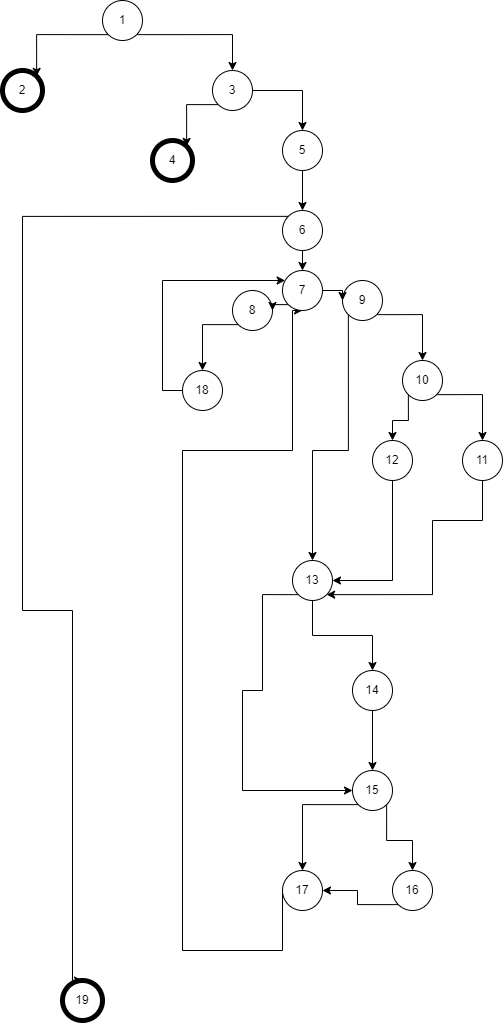

The diagram above was exported from draw.io. Its source (the exported page's mxGraphModel, read from the mxfile embedded in the PNG):
<mxGraphModel dx="730" dy="391" grid="1" gridSize="10" guides="1" tooltips="1" connect="1" arrows="1" fold="1" page="1" pageScale="1" pageWidth="850" pageHeight="1100" math="0" shadow="0">
  <root>
    <mxCell id="0" />
    <mxCell id="1" parent="0" />
    <mxCell id="HolU6FArJafv8f0Kixu_-7" style="edgeStyle=orthogonalEdgeStyle;rounded=0;orthogonalLoop=1;jettySize=auto;html=1;exitX=0;exitY=1;exitDx=0;exitDy=0;entryX=1;entryY=0;entryDx=0;entryDy=0;" edge="1" parent="1" source="HolU6FArJafv8f0Kixu_-1" target="HolU6FArJafv8f0Kixu_-5">
      <mxGeometry relative="1" as="geometry" />
    </mxCell>
    <mxCell id="HolU6FArJafv8f0Kixu_-8" style="edgeStyle=orthogonalEdgeStyle;rounded=0;orthogonalLoop=1;jettySize=auto;html=1;exitX=1;exitY=1;exitDx=0;exitDy=0;entryX=0.5;entryY=0;entryDx=0;entryDy=0;" edge="1" parent="1" source="HolU6FArJafv8f0Kixu_-1" target="HolU6FArJafv8f0Kixu_-6">
      <mxGeometry relative="1" as="geometry" />
    </mxCell>
    <mxCell id="HolU6FArJafv8f0Kixu_-1" value="1" style="ellipse;whiteSpace=wrap;html=1;aspect=fixed;" vertex="1" parent="1">
      <mxGeometry x="360" y="40" width="40" height="40" as="geometry" />
    </mxCell>
    <mxCell id="HolU6FArJafv8f0Kixu_-5" value="2" style="ellipse;whiteSpace=wrap;html=1;aspect=fixed;strokeColor=default;strokeWidth=5;" vertex="1" parent="1">
      <mxGeometry x="260" y="110" width="40" height="40" as="geometry" />
    </mxCell>
    <mxCell id="HolU6FArJafv8f0Kixu_-10" style="edgeStyle=orthogonalEdgeStyle;rounded=0;orthogonalLoop=1;jettySize=auto;html=1;exitX=0;exitY=1;exitDx=0;exitDy=0;entryX=1;entryY=0;entryDx=0;entryDy=0;" edge="1" parent="1" source="HolU6FArJafv8f0Kixu_-6" target="HolU6FArJafv8f0Kixu_-9">
      <mxGeometry relative="1" as="geometry" />
    </mxCell>
    <mxCell id="HolU6FArJafv8f0Kixu_-12" style="edgeStyle=orthogonalEdgeStyle;rounded=0;orthogonalLoop=1;jettySize=auto;html=1;exitX=1;exitY=0.5;exitDx=0;exitDy=0;entryX=0.5;entryY=0;entryDx=0;entryDy=0;" edge="1" parent="1" source="HolU6FArJafv8f0Kixu_-6" target="HolU6FArJafv8f0Kixu_-11">
      <mxGeometry relative="1" as="geometry" />
    </mxCell>
    <mxCell id="HolU6FArJafv8f0Kixu_-6" value="3" style="ellipse;whiteSpace=wrap;html=1;aspect=fixed;" vertex="1" parent="1">
      <mxGeometry x="470" y="110" width="40" height="40" as="geometry" />
    </mxCell>
    <mxCell id="HolU6FArJafv8f0Kixu_-9" value="4" style="ellipse;whiteSpace=wrap;html=1;aspect=fixed;strokeWidth=5;" vertex="1" parent="1">
      <mxGeometry x="410" y="180" width="40" height="40" as="geometry" />
    </mxCell>
    <mxCell id="HolU6FArJafv8f0Kixu_-14" style="edgeStyle=orthogonalEdgeStyle;rounded=0;orthogonalLoop=1;jettySize=auto;html=1;" edge="1" parent="1" source="HolU6FArJafv8f0Kixu_-11" target="HolU6FArJafv8f0Kixu_-13">
      <mxGeometry relative="1" as="geometry" />
    </mxCell>
    <mxCell id="HolU6FArJafv8f0Kixu_-11" value="5" style="ellipse;whiteSpace=wrap;html=1;aspect=fixed;" vertex="1" parent="1">
      <mxGeometry x="540" y="170" width="40" height="40" as="geometry" />
    </mxCell>
    <mxCell id="HolU6FArJafv8f0Kixu_-48" style="edgeStyle=orthogonalEdgeStyle;rounded=0;orthogonalLoop=1;jettySize=auto;html=1;exitX=0.5;exitY=1;exitDx=0;exitDy=0;entryX=0.5;entryY=0;entryDx=0;entryDy=0;" edge="1" parent="1" source="HolU6FArJafv8f0Kixu_-13" target="HolU6FArJafv8f0Kixu_-47">
      <mxGeometry relative="1" as="geometry" />
    </mxCell>
    <mxCell id="HolU6FArJafv8f0Kixu_-51" style="edgeStyle=orthogonalEdgeStyle;rounded=0;orthogonalLoop=1;jettySize=auto;html=1;exitX=0;exitY=0;exitDx=0;exitDy=0;entryX=0.5;entryY=0;entryDx=0;entryDy=0;" edge="1" parent="1" source="HolU6FArJafv8f0Kixu_-13" target="HolU6FArJafv8f0Kixu_-42">
      <mxGeometry relative="1" as="geometry">
        <Array as="points">
          <mxPoint x="280" y="256" />
          <mxPoint x="280" y="650" />
          <mxPoint x="330" y="650" />
        </Array>
      </mxGeometry>
    </mxCell>
    <mxCell id="HolU6FArJafv8f0Kixu_-13" value="6" style="ellipse;whiteSpace=wrap;html=1;aspect=fixed;" vertex="1" parent="1">
      <mxGeometry x="540" y="250" width="40" height="40" as="geometry" />
    </mxCell>
    <mxCell id="HolU6FArJafv8f0Kixu_-45" style="edgeStyle=orthogonalEdgeStyle;rounded=0;orthogonalLoop=1;jettySize=auto;html=1;exitX=0;exitY=1;exitDx=0;exitDy=0;" edge="1" parent="1" source="HolU6FArJafv8f0Kixu_-15" target="HolU6FArJafv8f0Kixu_-44">
      <mxGeometry relative="1" as="geometry" />
    </mxCell>
    <mxCell id="HolU6FArJafv8f0Kixu_-15" value="8" style="ellipse;whiteSpace=wrap;html=1;aspect=fixed;" vertex="1" parent="1">
      <mxGeometry x="490" y="330" width="40" height="40" as="geometry" />
    </mxCell>
    <mxCell id="HolU6FArJafv8f0Kixu_-20" style="edgeStyle=orthogonalEdgeStyle;rounded=0;orthogonalLoop=1;jettySize=auto;html=1;exitX=1;exitY=1;exitDx=0;exitDy=0;entryX=0.5;entryY=0;entryDx=0;entryDy=0;" edge="1" parent="1" source="HolU6FArJafv8f0Kixu_-17" target="HolU6FArJafv8f0Kixu_-19">
      <mxGeometry relative="1" as="geometry" />
    </mxCell>
    <mxCell id="HolU6FArJafv8f0Kixu_-22" style="edgeStyle=orthogonalEdgeStyle;rounded=0;orthogonalLoop=1;jettySize=auto;html=1;exitX=0;exitY=1;exitDx=0;exitDy=0;entryX=0.5;entryY=0;entryDx=0;entryDy=0;" edge="1" parent="1" source="HolU6FArJafv8f0Kixu_-17" target="HolU6FArJafv8f0Kixu_-21">
      <mxGeometry relative="1" as="geometry">
        <Array as="points">
          <mxPoint x="606" y="490" />
          <mxPoint x="570" y="490" />
        </Array>
      </mxGeometry>
    </mxCell>
    <mxCell id="HolU6FArJafv8f0Kixu_-17" value="9" style="ellipse;whiteSpace=wrap;html=1;aspect=fixed;" vertex="1" parent="1">
      <mxGeometry x="600" y="320" width="40" height="40" as="geometry" />
    </mxCell>
    <mxCell id="HolU6FArJafv8f0Kixu_-25" style="edgeStyle=orthogonalEdgeStyle;rounded=0;orthogonalLoop=1;jettySize=auto;html=1;exitX=1;exitY=1;exitDx=0;exitDy=0;entryX=0.5;entryY=0;entryDx=0;entryDy=0;" edge="1" parent="1" source="HolU6FArJafv8f0Kixu_-19" target="HolU6FArJafv8f0Kixu_-23">
      <mxGeometry relative="1" as="geometry" />
    </mxCell>
    <mxCell id="HolU6FArJafv8f0Kixu_-26" style="edgeStyle=orthogonalEdgeStyle;rounded=0;orthogonalLoop=1;jettySize=auto;html=1;exitX=0;exitY=1;exitDx=0;exitDy=0;entryX=0.5;entryY=0;entryDx=0;entryDy=0;" edge="1" parent="1" source="HolU6FArJafv8f0Kixu_-19" target="HolU6FArJafv8f0Kixu_-24">
      <mxGeometry relative="1" as="geometry" />
    </mxCell>
    <mxCell id="HolU6FArJafv8f0Kixu_-19" value="10" style="ellipse;whiteSpace=wrap;html=1;aspect=fixed;" vertex="1" parent="1">
      <mxGeometry x="660" y="400" width="40" height="40" as="geometry" />
    </mxCell>
    <mxCell id="HolU6FArJafv8f0Kixu_-32" style="edgeStyle=orthogonalEdgeStyle;rounded=0;orthogonalLoop=1;jettySize=auto;html=1;exitX=0.5;exitY=1;exitDx=0;exitDy=0;entryX=0.5;entryY=0;entryDx=0;entryDy=0;" edge="1" parent="1" source="HolU6FArJafv8f0Kixu_-21" target="HolU6FArJafv8f0Kixu_-30">
      <mxGeometry relative="1" as="geometry" />
    </mxCell>
    <mxCell id="HolU6FArJafv8f0Kixu_-36" style="edgeStyle=orthogonalEdgeStyle;rounded=0;orthogonalLoop=1;jettySize=auto;html=1;exitX=0;exitY=1;exitDx=0;exitDy=0;entryX=0;entryY=0.5;entryDx=0;entryDy=0;" edge="1" parent="1" source="HolU6FArJafv8f0Kixu_-21" target="HolU6FArJafv8f0Kixu_-33">
      <mxGeometry relative="1" as="geometry">
        <Array as="points">
          <mxPoint x="520" y="634" />
          <mxPoint x="520" y="730" />
          <mxPoint x="500" y="730" />
          <mxPoint x="500" y="830" />
        </Array>
      </mxGeometry>
    </mxCell>
    <mxCell id="HolU6FArJafv8f0Kixu_-21" value="13" style="ellipse;whiteSpace=wrap;html=1;aspect=fixed;" vertex="1" parent="1">
      <mxGeometry x="550" y="600" width="40" height="40" as="geometry" />
    </mxCell>
    <mxCell id="HolU6FArJafv8f0Kixu_-28" style="edgeStyle=orthogonalEdgeStyle;rounded=0;orthogonalLoop=1;jettySize=auto;html=1;exitX=0.5;exitY=1;exitDx=0;exitDy=0;entryX=1;entryY=1;entryDx=0;entryDy=0;" edge="1" parent="1" source="HolU6FArJafv8f0Kixu_-23" target="HolU6FArJafv8f0Kixu_-21">
      <mxGeometry relative="1" as="geometry">
        <Array as="points">
          <mxPoint x="740" y="560" />
          <mxPoint x="690" y="560" />
          <mxPoint x="690" y="634" />
        </Array>
      </mxGeometry>
    </mxCell>
    <mxCell id="HolU6FArJafv8f0Kixu_-23" value="11" style="ellipse;whiteSpace=wrap;html=1;aspect=fixed;" vertex="1" parent="1">
      <mxGeometry x="720" y="480" width="40" height="40" as="geometry" />
    </mxCell>
    <mxCell id="HolU6FArJafv8f0Kixu_-27" style="edgeStyle=orthogonalEdgeStyle;rounded=0;orthogonalLoop=1;jettySize=auto;html=1;exitX=0.5;exitY=1;exitDx=0;exitDy=0;entryX=1;entryY=0.5;entryDx=0;entryDy=0;" edge="1" parent="1" source="HolU6FArJafv8f0Kixu_-24" target="HolU6FArJafv8f0Kixu_-21">
      <mxGeometry relative="1" as="geometry" />
    </mxCell>
    <mxCell id="HolU6FArJafv8f0Kixu_-24" value="12" style="ellipse;whiteSpace=wrap;html=1;aspect=fixed;" vertex="1" parent="1">
      <mxGeometry x="630" y="480" width="40" height="40" as="geometry" />
    </mxCell>
    <mxCell id="HolU6FArJafv8f0Kixu_-34" style="edgeStyle=orthogonalEdgeStyle;rounded=0;orthogonalLoop=1;jettySize=auto;html=1;exitX=0.5;exitY=1;exitDx=0;exitDy=0;entryX=0.5;entryY=0;entryDx=0;entryDy=0;" edge="1" parent="1" source="HolU6FArJafv8f0Kixu_-30" target="HolU6FArJafv8f0Kixu_-33">
      <mxGeometry relative="1" as="geometry" />
    </mxCell>
    <mxCell id="HolU6FArJafv8f0Kixu_-30" value="14" style="ellipse;whiteSpace=wrap;html=1;aspect=fixed;" vertex="1" parent="1">
      <mxGeometry x="610" y="710" width="40" height="40" as="geometry" />
    </mxCell>
    <mxCell id="HolU6FArJafv8f0Kixu_-39" style="edgeStyle=orthogonalEdgeStyle;rounded=0;orthogonalLoop=1;jettySize=auto;html=1;exitX=1;exitY=1;exitDx=0;exitDy=0;" edge="1" parent="1" source="HolU6FArJafv8f0Kixu_-33" target="HolU6FArJafv8f0Kixu_-37">
      <mxGeometry relative="1" as="geometry" />
    </mxCell>
    <mxCell id="HolU6FArJafv8f0Kixu_-40" style="edgeStyle=orthogonalEdgeStyle;rounded=0;orthogonalLoop=1;jettySize=auto;html=1;exitX=0;exitY=1;exitDx=0;exitDy=0;" edge="1" parent="1" source="HolU6FArJafv8f0Kixu_-33" target="HolU6FArJafv8f0Kixu_-38">
      <mxGeometry relative="1" as="geometry" />
    </mxCell>
    <mxCell id="HolU6FArJafv8f0Kixu_-33" value="15" style="ellipse;whiteSpace=wrap;html=1;aspect=fixed;" vertex="1" parent="1">
      <mxGeometry x="610" y="810" width="40" height="40" as="geometry" />
    </mxCell>
    <mxCell id="HolU6FArJafv8f0Kixu_-41" style="edgeStyle=orthogonalEdgeStyle;rounded=0;orthogonalLoop=1;jettySize=auto;html=1;exitX=0;exitY=1;exitDx=0;exitDy=0;entryX=1;entryY=0.5;entryDx=0;entryDy=0;" edge="1" parent="1" source="HolU6FArJafv8f0Kixu_-37" target="HolU6FArJafv8f0Kixu_-38">
      <mxGeometry relative="1" as="geometry">
        <mxPoint x="580" y="942" as="targetPoint" />
        <Array as="points">
          <mxPoint x="615" y="944" />
          <mxPoint x="615" y="930" />
        </Array>
      </mxGeometry>
    </mxCell>
    <mxCell id="HolU6FArJafv8f0Kixu_-37" value="16" style="ellipse;whiteSpace=wrap;html=1;aspect=fixed;" vertex="1" parent="1">
      <mxGeometry x="650" y="910" width="40" height="40" as="geometry" />
    </mxCell>
    <mxCell id="HolU6FArJafv8f0Kixu_-43" style="edgeStyle=orthogonalEdgeStyle;rounded=0;orthogonalLoop=1;jettySize=auto;html=1;exitX=0;exitY=0.5;exitDx=0;exitDy=0;entryX=0.5;entryY=1;entryDx=0;entryDy=0;" edge="1" parent="1" source="HolU6FArJafv8f0Kixu_-38" target="HolU6FArJafv8f0Kixu_-47">
      <mxGeometry relative="1" as="geometry">
        <mxPoint x="580" y="270" as="targetPoint" />
        <Array as="points">
          <mxPoint x="540" y="990" />
          <mxPoint x="440" y="990" />
          <mxPoint x="440" y="490" />
          <mxPoint x="550" y="490" />
          <mxPoint x="550" y="350" />
        </Array>
      </mxGeometry>
    </mxCell>
    <mxCell id="HolU6FArJafv8f0Kixu_-38" value="17" style="ellipse;whiteSpace=wrap;html=1;aspect=fixed;" vertex="1" parent="1">
      <mxGeometry x="540" y="910" width="40" height="40" as="geometry" />
    </mxCell>
    <mxCell id="HolU6FArJafv8f0Kixu_-42" value="19" style="ellipse;whiteSpace=wrap;html=1;aspect=fixed;strokeWidth=5;" vertex="1" parent="1">
      <mxGeometry x="320" y="1020" width="40" height="40" as="geometry" />
    </mxCell>
    <mxCell id="HolU6FArJafv8f0Kixu_-55" style="edgeStyle=orthogonalEdgeStyle;rounded=0;orthogonalLoop=1;jettySize=auto;html=1;exitX=0;exitY=0.5;exitDx=0;exitDy=0;" edge="1" parent="1" source="HolU6FArJafv8f0Kixu_-44" target="HolU6FArJafv8f0Kixu_-47">
      <mxGeometry relative="1" as="geometry">
        <Array as="points">
          <mxPoint x="420" y="430" />
          <mxPoint x="420" y="320" />
        </Array>
      </mxGeometry>
    </mxCell>
    <mxCell id="HolU6FArJafv8f0Kixu_-44" value="18" style="ellipse;whiteSpace=wrap;html=1;aspect=fixed;" vertex="1" parent="1">
      <mxGeometry x="440" y="410" width="40" height="40" as="geometry" />
    </mxCell>
    <mxCell id="HolU6FArJafv8f0Kixu_-49" style="edgeStyle=orthogonalEdgeStyle;rounded=0;orthogonalLoop=1;jettySize=auto;html=1;exitX=0;exitY=1;exitDx=0;exitDy=0;entryX=1;entryY=0.5;entryDx=0;entryDy=0;" edge="1" parent="1" source="HolU6FArJafv8f0Kixu_-47" target="HolU6FArJafv8f0Kixu_-15">
      <mxGeometry relative="1" as="geometry" />
    </mxCell>
    <mxCell id="HolU6FArJafv8f0Kixu_-50" style="edgeStyle=orthogonalEdgeStyle;rounded=0;orthogonalLoop=1;jettySize=auto;html=1;exitX=1;exitY=0.5;exitDx=0;exitDy=0;entryX=0;entryY=0.5;entryDx=0;entryDy=0;" edge="1" parent="1" source="HolU6FArJafv8f0Kixu_-47" target="HolU6FArJafv8f0Kixu_-17">
      <mxGeometry relative="1" as="geometry" />
    </mxCell>
    <mxCell id="HolU6FArJafv8f0Kixu_-47" value="7" style="ellipse;whiteSpace=wrap;html=1;aspect=fixed;" vertex="1" parent="1">
      <mxGeometry x="540" y="310" width="40" height="40" as="geometry" />
    </mxCell>
  </root>
</mxGraphModel>